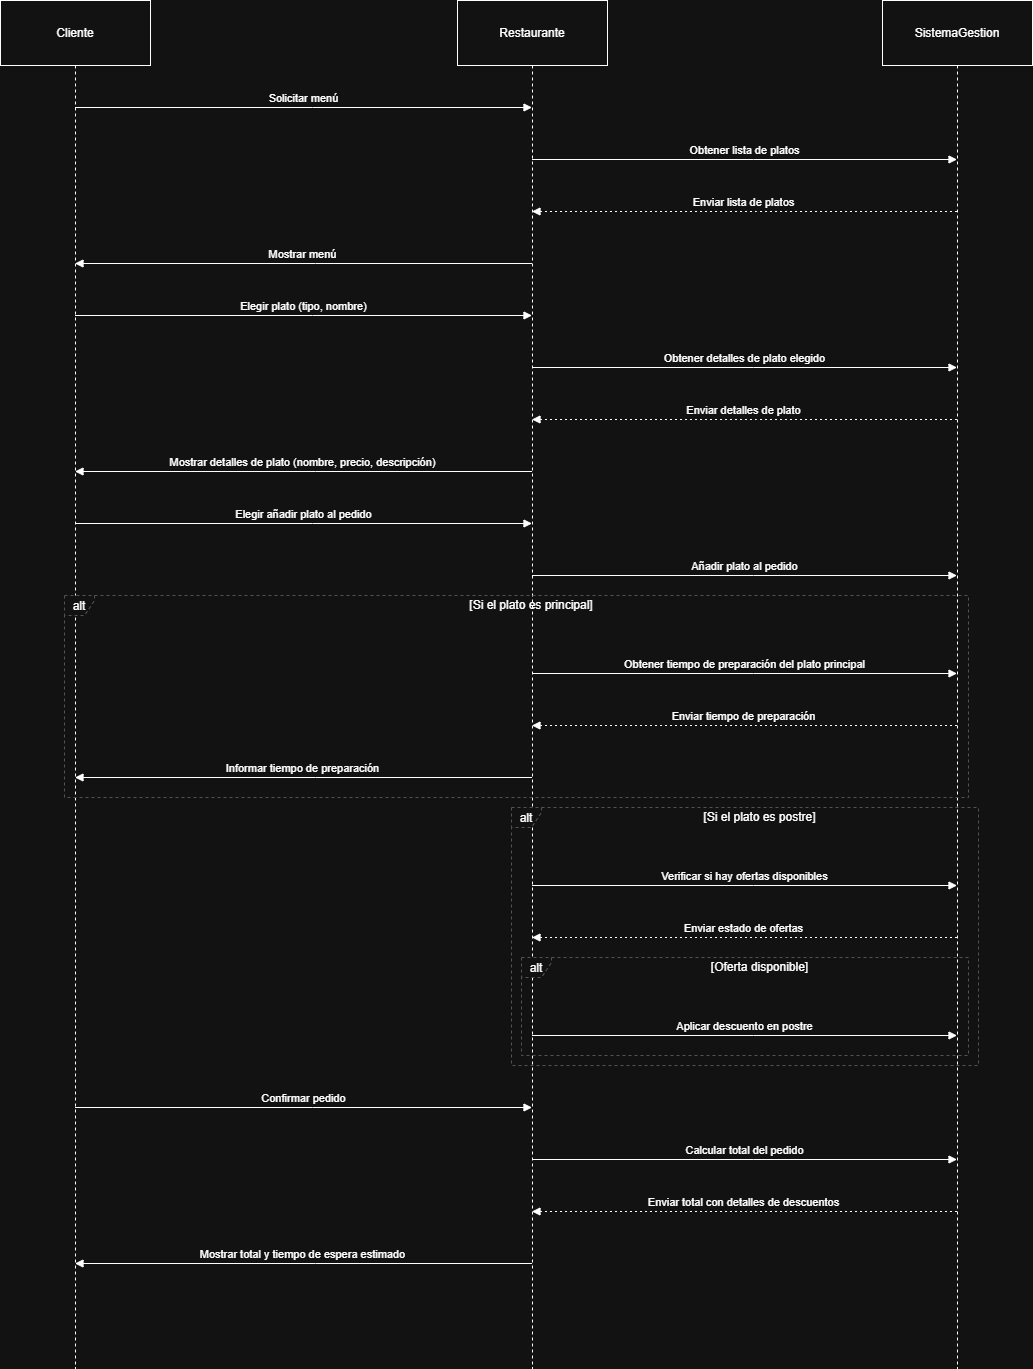

The diagram above was exported from draw.io. Its source (the exported page's mxGraphModel, read from the mxfile embedded in the PNG):
<mxGraphModel dx="2066" dy="1111" grid="1" gridSize="10" guides="1" tooltips="1" connect="1" arrows="1" fold="1" page="1" pageScale="1" pageWidth="827" pageHeight="1169" math="0" shadow="0">
  <root>
    <mxCell id="0" />
    <mxCell id="1" parent="0" />
    <mxCell id="2" value="Cliente" style="shape=umlLifeline;perimeter=lifelinePerimeter;whiteSpace=wrap;container=1;dropTarget=0;collapsible=0;recursiveResize=0;outlineConnect=0;portConstraint=eastwest;newEdgeStyle={&quot;edgeStyle&quot;:&quot;elbowEdgeStyle&quot;,&quot;elbow&quot;:&quot;vertical&quot;,&quot;curved&quot;:0,&quot;rounded&quot;:0};size=65;" parent="1" vertex="1">
      <mxGeometry width="150" height="1368" as="geometry" />
    </mxCell>
    <mxCell id="3" value="Restaurante" style="shape=umlLifeline;perimeter=lifelinePerimeter;whiteSpace=wrap;container=1;dropTarget=0;collapsible=0;recursiveResize=0;outlineConnect=0;portConstraint=eastwest;newEdgeStyle={&quot;edgeStyle&quot;:&quot;elbowEdgeStyle&quot;,&quot;elbow&quot;:&quot;vertical&quot;,&quot;curved&quot;:0,&quot;rounded&quot;:0};size=65;" parent="1" vertex="1">
      <mxGeometry x="457" width="150" height="1368" as="geometry" />
    </mxCell>
    <mxCell id="4" value="SistemaGestion" style="shape=umlLifeline;perimeter=lifelinePerimeter;whiteSpace=wrap;container=1;dropTarget=0;collapsible=0;recursiveResize=0;outlineConnect=0;portConstraint=eastwest;newEdgeStyle={&quot;edgeStyle&quot;:&quot;elbowEdgeStyle&quot;,&quot;elbow&quot;:&quot;vertical&quot;,&quot;curved&quot;:0,&quot;rounded&quot;:0};size=65;" parent="1" vertex="1">
      <mxGeometry x="882" width="150" height="1368" as="geometry" />
    </mxCell>
    <mxCell id="5" value="alt" style="shape=umlFrame;dashed=1;pointerEvents=0;dropTarget=0;strokeColor=#B3B3B3;height=20;width=30" parent="1" vertex="1">
      <mxGeometry x="64" y="595" width="904" height="202" as="geometry" />
    </mxCell>
    <mxCell id="6" value="[Si el plato es principal]" style="text;strokeColor=none;fillColor=none;align=center;verticalAlign=middle;whiteSpace=wrap;" parent="5" vertex="1">
      <mxGeometry x="30" width="874" height="20" as="geometry" />
    </mxCell>
    <mxCell id="7" value="alt" style="shape=umlFrame;dashed=1;pointerEvents=0;dropTarget=0;strokeColor=#B3B3B3;height=20;width=30" parent="1" vertex="1">
      <mxGeometry x="521" y="957" width="447" height="98" as="geometry" />
    </mxCell>
    <mxCell id="8" value="[Oferta disponible]" style="text;strokeColor=none;fillColor=none;align=center;verticalAlign=middle;whiteSpace=wrap;" parent="7" vertex="1">
      <mxGeometry x="30" width="417" height="20" as="geometry" />
    </mxCell>
    <mxCell id="9" value="alt" style="shape=umlFrame;dashed=1;pointerEvents=0;dropTarget=0;strokeColor=#B3B3B3;height=20;width=30" parent="1" vertex="1">
      <mxGeometry x="511" y="807" width="467" height="258" as="geometry" />
    </mxCell>
    <mxCell id="10" value="[Si el plato es postre]" style="text;strokeColor=none;fillColor=none;align=center;verticalAlign=middle;whiteSpace=wrap;" parent="9" vertex="1">
      <mxGeometry x="30" width="437" height="20" as="geometry" />
    </mxCell>
    <mxCell id="11" value="Solicitar menú" style="verticalAlign=bottom;edgeStyle=elbowEdgeStyle;elbow=vertical;curved=0;rounded=0;endArrow=block;" parent="1" source="2" target="3" edge="1">
      <mxGeometry relative="1" as="geometry">
        <Array as="points">
          <mxPoint x="312" y="107" />
        </Array>
      </mxGeometry>
    </mxCell>
    <mxCell id="12" value="Obtener lista de platos" style="verticalAlign=bottom;edgeStyle=elbowEdgeStyle;elbow=vertical;curved=0;rounded=0;endArrow=block;" parent="1" source="3" target="4" edge="1">
      <mxGeometry relative="1" as="geometry">
        <Array as="points">
          <mxPoint x="753" y="159" />
        </Array>
      </mxGeometry>
    </mxCell>
    <mxCell id="13" value="Enviar lista de platos" style="verticalAlign=bottom;edgeStyle=elbowEdgeStyle;elbow=vertical;curved=0;rounded=0;dashed=1;dashPattern=2 3;endArrow=block;" parent="1" source="4" target="3" edge="1">
      <mxGeometry relative="1" as="geometry">
        <Array as="points">
          <mxPoint x="756" y="211" />
        </Array>
      </mxGeometry>
    </mxCell>
    <mxCell id="14" value="Mostrar menú" style="verticalAlign=bottom;edgeStyle=elbowEdgeStyle;elbow=vertical;curved=0;rounded=0;endArrow=block;" parent="1" source="3" target="2" edge="1">
      <mxGeometry relative="1" as="geometry">
        <Array as="points">
          <mxPoint x="315" y="263" />
        </Array>
      </mxGeometry>
    </mxCell>
    <mxCell id="15" value="Elegir plato (tipo, nombre)" style="verticalAlign=bottom;edgeStyle=elbowEdgeStyle;elbow=vertical;curved=0;rounded=0;endArrow=block;" parent="1" source="2" target="3" edge="1">
      <mxGeometry relative="1" as="geometry">
        <Array as="points">
          <mxPoint x="312" y="315" />
        </Array>
      </mxGeometry>
    </mxCell>
    <mxCell id="16" value="Obtener detalles de plato elegido" style="verticalAlign=bottom;edgeStyle=elbowEdgeStyle;elbow=vertical;curved=0;rounded=0;endArrow=block;" parent="1" source="3" target="4" edge="1">
      <mxGeometry relative="1" as="geometry">
        <Array as="points">
          <mxPoint x="753" y="367" />
        </Array>
      </mxGeometry>
    </mxCell>
    <mxCell id="17" value="Enviar detalles de plato" style="verticalAlign=bottom;edgeStyle=elbowEdgeStyle;elbow=vertical;curved=0;rounded=0;dashed=1;dashPattern=2 3;endArrow=block;" parent="1" source="4" target="3" edge="1">
      <mxGeometry relative="1" as="geometry">
        <Array as="points">
          <mxPoint x="756" y="419" />
        </Array>
      </mxGeometry>
    </mxCell>
    <mxCell id="18" value="Mostrar detalles de plato (nombre, precio, descripción)" style="verticalAlign=bottom;edgeStyle=elbowEdgeStyle;elbow=vertical;curved=0;rounded=0;endArrow=block;" parent="1" source="3" target="2" edge="1">
      <mxGeometry relative="1" as="geometry">
        <Array as="points">
          <mxPoint x="315" y="471" />
        </Array>
      </mxGeometry>
    </mxCell>
    <mxCell id="19" value="Elegir añadir plato al pedido" style="verticalAlign=bottom;edgeStyle=elbowEdgeStyle;elbow=vertical;curved=0;rounded=0;endArrow=block;" parent="1" source="2" target="3" edge="1">
      <mxGeometry relative="1" as="geometry">
        <Array as="points">
          <mxPoint x="312" y="523" />
        </Array>
      </mxGeometry>
    </mxCell>
    <mxCell id="20" value="Añadir plato al pedido" style="verticalAlign=bottom;edgeStyle=elbowEdgeStyle;elbow=vertical;curved=0;rounded=0;endArrow=block;" parent="1" source="3" target="4" edge="1">
      <mxGeometry relative="1" as="geometry">
        <Array as="points">
          <mxPoint x="753" y="575" />
        </Array>
      </mxGeometry>
    </mxCell>
    <mxCell id="21" value="Obtener tiempo de preparación del plato principal" style="verticalAlign=bottom;edgeStyle=elbowEdgeStyle;elbow=vertical;curved=0;rounded=0;endArrow=block;" parent="1" source="3" target="4" edge="1">
      <mxGeometry relative="1" as="geometry">
        <Array as="points">
          <mxPoint x="753" y="673" />
        </Array>
      </mxGeometry>
    </mxCell>
    <mxCell id="22" value="Enviar tiempo de preparación" style="verticalAlign=bottom;edgeStyle=elbowEdgeStyle;elbow=vertical;curved=0;rounded=0;dashed=1;dashPattern=2 3;endArrow=block;" parent="1" source="4" target="3" edge="1">
      <mxGeometry relative="1" as="geometry">
        <Array as="points">
          <mxPoint x="756" y="725" />
        </Array>
      </mxGeometry>
    </mxCell>
    <mxCell id="23" value="Informar tiempo de preparación" style="verticalAlign=bottom;edgeStyle=elbowEdgeStyle;elbow=vertical;curved=0;rounded=0;endArrow=block;" parent="1" source="3" target="2" edge="1">
      <mxGeometry relative="1" as="geometry">
        <Array as="points">
          <mxPoint x="315" y="777" />
        </Array>
      </mxGeometry>
    </mxCell>
    <mxCell id="24" value="Verificar si hay ofertas disponibles" style="verticalAlign=bottom;edgeStyle=elbowEdgeStyle;elbow=vertical;curved=0;rounded=0;endArrow=block;" parent="1" source="3" target="4" edge="1">
      <mxGeometry relative="1" as="geometry">
        <Array as="points">
          <mxPoint x="753" y="885" />
        </Array>
      </mxGeometry>
    </mxCell>
    <mxCell id="25" value="Enviar estado de ofertas" style="verticalAlign=bottom;edgeStyle=elbowEdgeStyle;elbow=vertical;curved=0;rounded=0;dashed=1;dashPattern=2 3;endArrow=block;" parent="1" source="4" target="3" edge="1">
      <mxGeometry relative="1" as="geometry">
        <Array as="points">
          <mxPoint x="756" y="937" />
        </Array>
      </mxGeometry>
    </mxCell>
    <mxCell id="26" value="Aplicar descuento en postre" style="verticalAlign=bottom;edgeStyle=elbowEdgeStyle;elbow=vertical;curved=0;rounded=0;endArrow=block;" parent="1" source="3" target="4" edge="1">
      <mxGeometry relative="1" as="geometry">
        <Array as="points">
          <mxPoint x="753" y="1035" />
        </Array>
      </mxGeometry>
    </mxCell>
    <mxCell id="27" value="Confirmar pedido" style="verticalAlign=bottom;edgeStyle=elbowEdgeStyle;elbow=vertical;curved=0;rounded=0;endArrow=block;" parent="1" source="2" target="3" edge="1">
      <mxGeometry relative="1" as="geometry">
        <Array as="points">
          <mxPoint x="312" y="1107" />
        </Array>
      </mxGeometry>
    </mxCell>
    <mxCell id="28" value="Calcular total del pedido" style="verticalAlign=bottom;edgeStyle=elbowEdgeStyle;elbow=vertical;curved=0;rounded=0;endArrow=block;" parent="1" source="3" target="4" edge="1">
      <mxGeometry relative="1" as="geometry">
        <Array as="points">
          <mxPoint x="753" y="1159" />
        </Array>
      </mxGeometry>
    </mxCell>
    <mxCell id="29" value="Enviar total con detalles de descuentos" style="verticalAlign=bottom;edgeStyle=elbowEdgeStyle;elbow=vertical;curved=0;rounded=0;dashed=1;dashPattern=2 3;endArrow=block;" parent="1" source="4" target="3" edge="1">
      <mxGeometry relative="1" as="geometry">
        <Array as="points">
          <mxPoint x="756" y="1211" />
        </Array>
      </mxGeometry>
    </mxCell>
    <mxCell id="30" value="Mostrar total y tiempo de espera estimado" style="verticalAlign=bottom;edgeStyle=elbowEdgeStyle;elbow=vertical;curved=0;rounded=0;endArrow=block;" parent="1" source="3" target="2" edge="1">
      <mxGeometry relative="1" as="geometry">
        <Array as="points">
          <mxPoint x="315" y="1263" />
        </Array>
      </mxGeometry>
    </mxCell>
  </root>
</mxGraphModel>